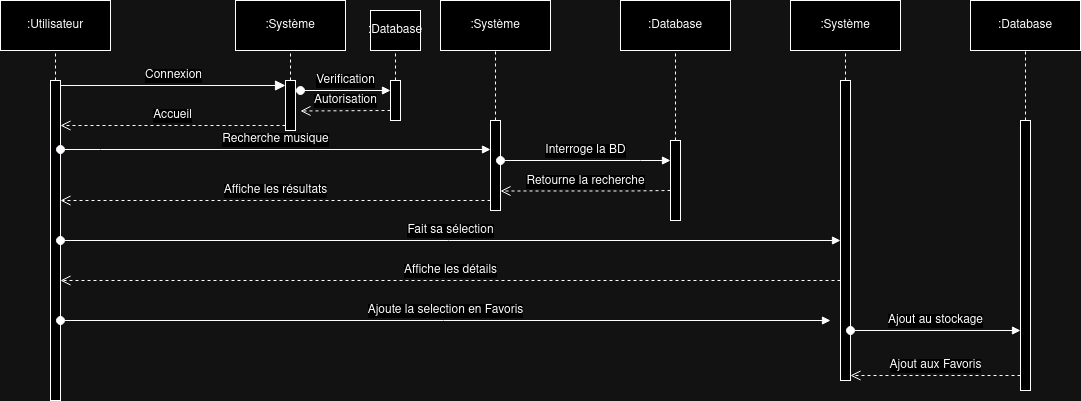

The diagram above was exported from draw.io. Its source (the exported page's mxGraphModel, read from the mxfile embedded in the PNG):
<mxGraphModel dx="1434" dy="823" grid="1" gridSize="10" guides="1" tooltips="1" connect="1" arrows="1" fold="1" page="1" pageScale="1" pageWidth="850" pageHeight="1100" math="0" shadow="0">
  <root>
    <mxCell id="0" />
    <mxCell id="1" parent="0" />
    <mxCell id="ntxCwXW6rIUgIprmj6Bu-3" value=":Utilisateur" style="html=1;whiteSpace=wrap;" vertex="1" parent="1">
      <mxGeometry x="80" y="400" width="110" height="50" as="geometry" />
    </mxCell>
    <mxCell id="ntxCwXW6rIUgIprmj6Bu-5" value=":Système" style="html=1;whiteSpace=wrap;" vertex="1" parent="1">
      <mxGeometry x="315" y="400" width="110" height="50" as="geometry" />
    </mxCell>
    <mxCell id="ntxCwXW6rIUgIprmj6Bu-6" value="" style="html=1;points=[[0,0,0,0,5],[0,1,0,0,-5],[1,0,0,0,5],[1,1,0,0,-5]];perimeter=orthogonalPerimeter;outlineConnect=0;targetShapes=umlLifeline;portConstraint=eastwest;newEdgeStyle={&quot;curved&quot;:0,&quot;rounded&quot;:0};" vertex="1" parent="1">
      <mxGeometry x="130" y="480" width="10" height="320" as="geometry" />
    </mxCell>
    <mxCell id="ntxCwXW6rIUgIprmj6Bu-9" value="" style="endArrow=none;dashed=1;html=1;rounded=0;fontSize=12;startSize=8;endSize=8;entryX=0.5;entryY=1;entryDx=0;entryDy=0;" edge="1" parent="1" source="ntxCwXW6rIUgIprmj6Bu-6" target="ntxCwXW6rIUgIprmj6Bu-3">
      <mxGeometry width="50" height="50" relative="1" as="geometry">
        <mxPoint x="190" y="570" as="sourcePoint" />
        <mxPoint x="240" y="520" as="targetPoint" />
      </mxGeometry>
    </mxCell>
    <mxCell id="ntxCwXW6rIUgIprmj6Bu-10" value="" style="html=1;points=[[0,0,0,0,5],[0,1,0,0,-5],[1,0,0,0,5],[1,1,0,0,-5]];perimeter=orthogonalPerimeter;outlineConnect=0;targetShapes=umlLifeline;portConstraint=eastwest;newEdgeStyle={&quot;curved&quot;:0,&quot;rounded&quot;:0};" vertex="1" parent="1">
      <mxGeometry x="365" y="480" width="10" height="50" as="geometry" />
    </mxCell>
    <mxCell id="ntxCwXW6rIUgIprmj6Bu-12" value="" style="endArrow=none;dashed=1;html=1;rounded=0;fontSize=12;startSize=8;endSize=8;entryX=0.5;entryY=1;entryDx=0;entryDy=0;" edge="1" parent="1" source="ntxCwXW6rIUgIprmj6Bu-10" target="ntxCwXW6rIUgIprmj6Bu-5">
      <mxGeometry width="50" height="50" relative="1" as="geometry">
        <mxPoint x="430" y="540" as="sourcePoint" />
        <mxPoint x="480" y="490" as="targetPoint" />
      </mxGeometry>
    </mxCell>
    <mxCell id="ntxCwXW6rIUgIprmj6Bu-17" value="Connexion" style="html=1;verticalAlign=bottom;endArrow=block;curved=0;rounded=0;fontSize=12;startSize=8;endSize=8;exitX=1;exitY=0;exitDx=0;exitDy=5;exitPerimeter=0;entryX=0;entryY=0;entryDx=0;entryDy=5;entryPerimeter=0;" edge="1" parent="1" source="ntxCwXW6rIUgIprmj6Bu-6" target="ntxCwXW6rIUgIprmj6Bu-10">
      <mxGeometry width="80" relative="1" as="geometry">
        <mxPoint x="220" y="490" as="sourcePoint" />
        <mxPoint x="300" y="490" as="targetPoint" />
      </mxGeometry>
    </mxCell>
    <mxCell id="ntxCwXW6rIUgIprmj6Bu-19" value="Accueil" style="html=1;verticalAlign=bottom;endArrow=open;dashed=1;endSize=8;curved=0;rounded=0;fontSize=12;exitX=0;exitY=1;exitDx=0;exitDy=-5;exitPerimeter=0;" edge="1" parent="1" source="ntxCwXW6rIUgIprmj6Bu-10" target="ntxCwXW6rIUgIprmj6Bu-6">
      <mxGeometry relative="1" as="geometry">
        <mxPoint x="320" y="530" as="sourcePoint" />
        <mxPoint x="240" y="530" as="targetPoint" />
      </mxGeometry>
    </mxCell>
    <mxCell id="ntxCwXW6rIUgIprmj6Bu-20" value=":Système" style="html=1;whiteSpace=wrap;" vertex="1" parent="1">
      <mxGeometry x="520" y="400" width="110" height="50" as="geometry" />
    </mxCell>
    <mxCell id="ntxCwXW6rIUgIprmj6Bu-21" value="" style="html=1;points=[[0,0,0,0,5],[0,1,0,0,-5],[1,0,0,0,5],[1,1,0,0,-5]];perimeter=orthogonalPerimeter;outlineConnect=0;targetShapes=umlLifeline;portConstraint=eastwest;newEdgeStyle={&quot;curved&quot;:0,&quot;rounded&quot;:0};" vertex="1" parent="1">
      <mxGeometry x="570" y="520" width="10" height="90" as="geometry" />
    </mxCell>
    <mxCell id="ntxCwXW6rIUgIprmj6Bu-22" style="edgeStyle=none;curved=0;rounded=0;orthogonalLoop=1;jettySize=auto;html=1;exitX=1;exitY=1;exitDx=0;exitDy=-5;exitPerimeter=0;fontSize=12;startSize=8;endSize=8;" edge="1" parent="1" source="ntxCwXW6rIUgIprmj6Bu-21" target="ntxCwXW6rIUgIprmj6Bu-21">
      <mxGeometry relative="1" as="geometry" />
    </mxCell>
    <mxCell id="ntxCwXW6rIUgIprmj6Bu-23" value="" style="endArrow=none;dashed=1;html=1;rounded=0;fontSize=12;startSize=8;endSize=8;entryX=0.5;entryY=1;entryDx=0;entryDy=0;" edge="1" parent="1" source="ntxCwXW6rIUgIprmj6Bu-21" target="ntxCwXW6rIUgIprmj6Bu-20">
      <mxGeometry width="50" height="50" relative="1" as="geometry">
        <mxPoint x="620" y="540" as="sourcePoint" />
        <mxPoint x="670" y="490" as="targetPoint" />
      </mxGeometry>
    </mxCell>
    <mxCell id="ntxCwXW6rIUgIprmj6Bu-24" value="Recherche musique" style="html=1;verticalAlign=bottom;startArrow=oval;startFill=1;endArrow=block;startSize=8;curved=0;rounded=0;fontSize=12;" edge="1" parent="1">
      <mxGeometry width="60" relative="1" as="geometry">
        <mxPoint x="140" y="549" as="sourcePoint" />
        <mxPoint x="570" y="549" as="targetPoint" />
        <Array as="points">
          <mxPoint x="180" y="549" />
        </Array>
      </mxGeometry>
    </mxCell>
    <mxCell id="ntxCwXW6rIUgIprmj6Bu-27" value=":Database" style="html=1;whiteSpace=wrap;" vertex="1" parent="1">
      <mxGeometry x="700" y="400" width="110" height="50" as="geometry" />
    </mxCell>
    <mxCell id="ntxCwXW6rIUgIprmj6Bu-28" value="" style="html=1;points=[[0,0,0,0,5],[0,1,0,0,-5],[1,0,0,0,5],[1,1,0,0,-5]];perimeter=orthogonalPerimeter;outlineConnect=0;targetShapes=umlLifeline;portConstraint=eastwest;newEdgeStyle={&quot;curved&quot;:0,&quot;rounded&quot;:0};" vertex="1" parent="1">
      <mxGeometry x="750" y="540" width="10" height="80" as="geometry" />
    </mxCell>
    <mxCell id="ntxCwXW6rIUgIprmj6Bu-29" value="" style="endArrow=none;dashed=1;html=1;rounded=0;fontSize=12;startSize=8;endSize=8;entryX=0.5;entryY=1;entryDx=0;entryDy=0;" edge="1" parent="1" source="ntxCwXW6rIUgIprmj6Bu-28" target="ntxCwXW6rIUgIprmj6Bu-27">
      <mxGeometry width="50" height="50" relative="1" as="geometry">
        <mxPoint x="780" y="570" as="sourcePoint" />
        <mxPoint x="830" y="520" as="targetPoint" />
      </mxGeometry>
    </mxCell>
    <mxCell id="ntxCwXW6rIUgIprmj6Bu-30" value="Interroge la BD" style="html=1;verticalAlign=bottom;startArrow=oval;startFill=1;endArrow=block;startSize=8;curved=0;rounded=0;fontSize=12;" edge="1" parent="1">
      <mxGeometry width="60" relative="1" as="geometry">
        <mxPoint x="580" y="560" as="sourcePoint" />
        <mxPoint x="750" y="560" as="targetPoint" />
        <Array as="points">
          <mxPoint x="720" y="560" />
        </Array>
      </mxGeometry>
    </mxCell>
    <mxCell id="ntxCwXW6rIUgIprmj6Bu-31" value="Retourne la recherche" style="html=1;verticalAlign=bottom;endArrow=open;dashed=1;endSize=8;curved=0;rounded=0;fontSize=12;" edge="1" parent="1">
      <mxGeometry relative="1" as="geometry">
        <mxPoint x="750" y="590" as="sourcePoint" />
        <mxPoint x="580" y="590.5" as="targetPoint" />
        <Array as="points">
          <mxPoint x="710" y="590.5" />
        </Array>
      </mxGeometry>
    </mxCell>
    <mxCell id="ntxCwXW6rIUgIprmj6Bu-32" value="Affiche les résultats " style="html=1;verticalAlign=bottom;endArrow=open;dashed=1;endSize=8;curved=0;rounded=0;fontSize=12;" edge="1" parent="1" target="ntxCwXW6rIUgIprmj6Bu-6">
      <mxGeometry relative="1" as="geometry">
        <mxPoint x="570" y="600" as="sourcePoint" />
        <mxPoint x="490" y="600" as="targetPoint" />
      </mxGeometry>
    </mxCell>
    <mxCell id="ntxCwXW6rIUgIprmj6Bu-33" value=":Database" style="html=1;whiteSpace=wrap;" vertex="1" parent="1">
      <mxGeometry x="450" y="410" width="50" height="40" as="geometry" />
    </mxCell>
    <mxCell id="ntxCwXW6rIUgIprmj6Bu-34" value="" style="html=1;points=[[0,0,0,0,5],[0,1,0,0,-5],[1,0,0,0,5],[1,1,0,0,-5]];perimeter=orthogonalPerimeter;outlineConnect=0;targetShapes=umlLifeline;portConstraint=eastwest;newEdgeStyle={&quot;curved&quot;:0,&quot;rounded&quot;:0};" vertex="1" parent="1">
      <mxGeometry x="470" y="480" width="10" height="40" as="geometry" />
    </mxCell>
    <mxCell id="ntxCwXW6rIUgIprmj6Bu-35" value="" style="endArrow=none;dashed=1;html=1;rounded=0;fontSize=12;startSize=8;endSize=8;entryX=0.5;entryY=1;entryDx=0;entryDy=0;" edge="1" parent="1" source="ntxCwXW6rIUgIprmj6Bu-34" target="ntxCwXW6rIUgIprmj6Bu-33">
      <mxGeometry width="50" height="50" relative="1" as="geometry">
        <mxPoint x="490" y="540" as="sourcePoint" />
        <mxPoint x="540" y="490" as="targetPoint" />
      </mxGeometry>
    </mxCell>
    <mxCell id="ntxCwXW6rIUgIprmj6Bu-36" value="Verification" style="html=1;verticalAlign=bottom;startArrow=oval;startFill=1;endArrow=block;startSize=8;curved=0;rounded=0;fontSize=12;" edge="1" parent="1">
      <mxGeometry width="60" relative="1" as="geometry">
        <mxPoint x="380" y="490" as="sourcePoint" />
        <mxPoint x="470" y="490" as="targetPoint" />
      </mxGeometry>
    </mxCell>
    <mxCell id="ntxCwXW6rIUgIprmj6Bu-37" value="Autorisation" style="html=1;verticalAlign=bottom;endArrow=open;dashed=1;endSize=8;curved=0;rounded=0;fontSize=12;" edge="1" parent="1">
      <mxGeometry relative="1" as="geometry">
        <mxPoint x="470" y="510" as="sourcePoint" />
        <mxPoint x="380" y="510.5" as="targetPoint" />
      </mxGeometry>
    </mxCell>
    <mxCell id="ntxCwXW6rIUgIprmj6Bu-40" value=":Système" style="html=1;whiteSpace=wrap;" vertex="1" parent="1">
      <mxGeometry x="870" y="400" width="110" height="50" as="geometry" />
    </mxCell>
    <mxCell id="ntxCwXW6rIUgIprmj6Bu-41" value="" style="html=1;points=[[0,0,0,0,5],[0,1,0,0,-5],[1,0,0,0,5],[1,1,0,0,-5]];perimeter=orthogonalPerimeter;outlineConnect=0;targetShapes=umlLifeline;portConstraint=eastwest;newEdgeStyle={&quot;curved&quot;:0,&quot;rounded&quot;:0};" vertex="1" parent="1">
      <mxGeometry x="920" y="480" width="10" height="300" as="geometry" />
    </mxCell>
    <mxCell id="ntxCwXW6rIUgIprmj6Bu-42" value="Fait sa sélection" style="html=1;verticalAlign=bottom;startArrow=oval;startFill=1;endArrow=block;startSize=8;curved=0;rounded=0;fontSize=12;" edge="1" parent="1" source="ntxCwXW6rIUgIprmj6Bu-6" target="ntxCwXW6rIUgIprmj6Bu-41">
      <mxGeometry width="60" relative="1" as="geometry">
        <mxPoint x="250" y="670" as="sourcePoint" />
        <mxPoint x="310" y="670" as="targetPoint" />
      </mxGeometry>
    </mxCell>
    <mxCell id="ntxCwXW6rIUgIprmj6Bu-43" value="Affiche les détails" style="html=1;verticalAlign=bottom;endArrow=open;dashed=1;endSize=8;curved=0;rounded=0;fontSize=12;" edge="1" parent="1">
      <mxGeometry relative="1" as="geometry">
        <mxPoint x="920" y="680" as="sourcePoint" />
        <mxPoint x="140" y="680" as="targetPoint" />
      </mxGeometry>
    </mxCell>
    <mxCell id="ntxCwXW6rIUgIprmj6Bu-44" value="Ajoute la selection en Favoris" style="html=1;verticalAlign=bottom;startArrow=oval;startFill=1;endArrow=block;startSize=8;curved=0;rounded=0;fontSize=12;" edge="1" parent="1" source="ntxCwXW6rIUgIprmj6Bu-6">
      <mxGeometry width="60" relative="1" as="geometry">
        <mxPoint x="380" y="730" as="sourcePoint" />
        <mxPoint x="910" y="720" as="targetPoint" />
      </mxGeometry>
    </mxCell>
    <mxCell id="ntxCwXW6rIUgIprmj6Bu-45" value=":Database" style="html=1;whiteSpace=wrap;" vertex="1" parent="1">
      <mxGeometry x="1050" y="400" width="110" height="50" as="geometry" />
    </mxCell>
    <mxCell id="ntxCwXW6rIUgIprmj6Bu-46" value="" style="html=1;points=[[0,0,0,0,5],[0,1,0,0,-5],[1,0,0,0,5],[1,1,0,0,-5]];perimeter=orthogonalPerimeter;outlineConnect=0;targetShapes=umlLifeline;portConstraint=eastwest;newEdgeStyle={&quot;curved&quot;:0,&quot;rounded&quot;:0};" vertex="1" parent="1">
      <mxGeometry x="1100" y="520" width="10" height="270" as="geometry" />
    </mxCell>
    <mxCell id="ntxCwXW6rIUgIprmj6Bu-47" value="" style="endArrow=none;dashed=1;html=1;rounded=0;fontSize=12;startSize=8;endSize=8;entryX=0.5;entryY=1;entryDx=0;entryDy=0;" edge="1" parent="1" source="ntxCwXW6rIUgIprmj6Bu-46" target="ntxCwXW6rIUgIprmj6Bu-45">
      <mxGeometry width="50" height="50" relative="1" as="geometry">
        <mxPoint x="1140" y="525" as="sourcePoint" />
        <mxPoint x="1190" y="475" as="targetPoint" />
      </mxGeometry>
    </mxCell>
    <mxCell id="ntxCwXW6rIUgIprmj6Bu-48" value="" style="endArrow=none;dashed=1;html=1;rounded=0;fontSize=12;startSize=8;endSize=8;entryX=0.5;entryY=1;entryDx=0;entryDy=0;" edge="1" parent="1" source="ntxCwXW6rIUgIprmj6Bu-41" target="ntxCwXW6rIUgIprmj6Bu-40">
      <mxGeometry width="50" height="50" relative="1" as="geometry">
        <mxPoint x="950" y="540" as="sourcePoint" />
        <mxPoint x="1000" y="490" as="targetPoint" />
      </mxGeometry>
    </mxCell>
    <mxCell id="ntxCwXW6rIUgIprmj6Bu-49" value="Ajout au stockage" style="html=1;verticalAlign=bottom;startArrow=oval;startFill=1;endArrow=block;startSize=8;curved=0;rounded=0;fontSize=12;" edge="1" parent="1" target="ntxCwXW6rIUgIprmj6Bu-46">
      <mxGeometry width="60" relative="1" as="geometry">
        <mxPoint x="930" y="730" as="sourcePoint" />
        <mxPoint x="990" y="730" as="targetPoint" />
      </mxGeometry>
    </mxCell>
    <mxCell id="ntxCwXW6rIUgIprmj6Bu-51" value="&lt;div&gt;Ajout aux Favoris&lt;br&gt;&lt;/div&gt;" style="html=1;verticalAlign=bottom;endArrow=open;dashed=1;endSize=8;curved=0;rounded=0;fontSize=12;entryX=1;entryY=1;entryDx=0;entryDy=-5;entryPerimeter=0;" edge="1" parent="1" source="ntxCwXW6rIUgIprmj6Bu-46" target="ntxCwXW6rIUgIprmj6Bu-41">
      <mxGeometry relative="1" as="geometry">
        <mxPoint x="1070" y="760" as="sourcePoint" />
        <mxPoint x="990" y="760" as="targetPoint" />
      </mxGeometry>
    </mxCell>
  </root>
</mxGraphModel>